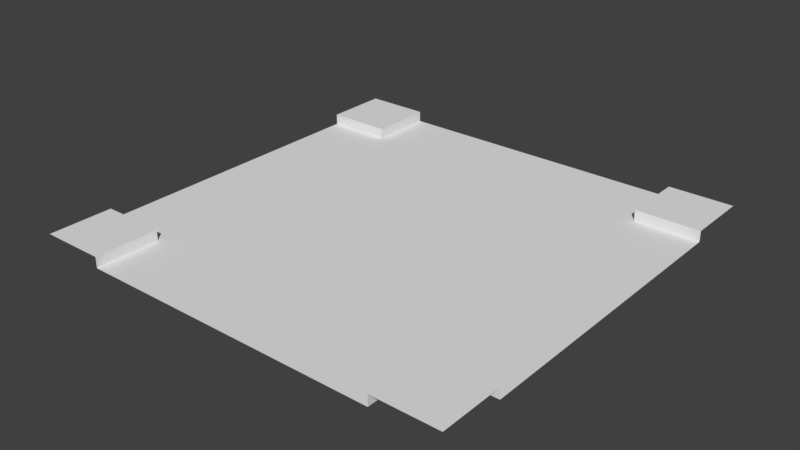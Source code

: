 # Source: Road-1.blend  (saved by Blender 2.78.0; exported with 4.5.12 LTS)
import bpy
from mathutils import Matrix  # noqa: F401  (used for matrix-valued properties, if any)

bpy.ops.wm.read_factory_settings(use_empty=True)
scene = bpy.context.scene
scene.name = 'Scene'

# ---- collections
col_collection_1 = bpy.data.collections.new('Collection 1'); scene.collection.children.link(col_collection_1)

# ---- materials (node trees are filled in below, after node groups)
mat_material = bpy.data.materials.new('Material')
mat_material.alpha_threshold = 0.0
mat_material.use_transparent_shadow = False
mat_material.roughness = 0.5

# ---- material node trees

# ---- world
world_world = bpy.data.worlds.new('World'); scene.world = world_world
world_world.color = (0.05088, 0.05088, 0.05088)
world_world.use_sun_shadow = False
world_world.sun_shadow_jitter_overblur = 0.0
world_world.cycles.sampling_method = 'MANUAL'

# ---- meshes
me_plane_001 = bpy.data.meshes.new('Plane.001')
me_plane_001.from_pydata([(-10.0, 7.0, 0.0), (-7.0, 7.0, 0.0), (-7.0, 10.0, 0.0), (7.0, 7.0, 0.0), (10.0, 7.0, 0.0), (7.0, 10.0, 0.0), (-7.0, -10.0, 0.0), (-10.0, -7.0, 0.0), (-7.0, -7.0, 0.0), (7.0, -10.0, 0.0), (7.0, -7.0, 0.0), (10.0, -7.0, 0.0), (-10.0, 7.0, 0.5), (-7.0, 7.0, 0.5), (-10.0, 10.0, 0.5), (-7.0, 10.0, 0.5), (7.0, 7.0, 0.5), (10.0, 7.0, 0.5), (7.0, 10.0, 0.5), (10.0, 10.0, 0.5), (-10.0, -10.0, 0.5), (-7.0, -10.0, 0.5), (-10.0, -7.0, 0.5), (-7.0, -7.0, 0.5), (7.0, -10.0, 0.5), (10.0, -10.0, 0.5), (7.0, -7.0, 0.5), (10.0, -7.0, 0.5)], [], [(12, 13, 15, 14), (16, 17, 19, 18), (20, 21, 23, 22), (24, 25, 27, 26), (1, 2, 15, 13), (6, 8, 23, 21), (8, 7, 22, 23), (5, 3, 16, 18), (10, 9, 24, 26), (3, 4, 17, 16), (11, 10, 26, 27), (0, 1, 13, 12), (5, 2, 1, 3), (8, 1, 0, 7), (10, 8, 6, 9), (11, 4, 3, 10), (3, 1, 8, 10)])
_uv = me_plane_001.uv_layers.new(name='UVMap')
_uv.uv.foreach_set('vector', [0.0, 0.85, 0.15, 0.85, 0.15, 1.0, 0.0, 1.0, 0.85, 0.85, 1.0, 0.85, 1.0, 1.0, 0.85, 1.0, 0.0, 0.0, 0.15, 0.0, 0.15, 0.15, 0.0, 0.15, 0.85, 0.0, 1.0, 0.0, 1.0, 0.15, 0.85, 0.15, 0.15, 0.85, 0.15, 1.0, 0.15, 1.0, 0.15, 0.85, 0.15, 0.0, 0.15, 0.15, 0.15, 0.15, 0.15, 0.0, 0.15, 0.15, 0.0, 0.15, 0.0, 0.15, 0.15, 0.15, 0.85, 1.0, 0.85, 0.85, 0.85, 0.85, 0.85, 1.0, 0.85, 0.15, 0.85, 0.0, 0.85, 0.0, 0.85, 0.15, 0.85, 0.85, 1.0, 0.85, 1.0, 0.85, 0.85, 0.85, 1.0, 0.15, 0.85, 0.15, 0.85, 0.15, 1.0, 0.15, 0.0, 0.85, 0.15, 0.85, 0.15, 0.85, 0.0, 0.85, 0.85, 1.0, 0.15, 1.0, 0.15, 0.85, 0.85, 0.85, 0.15, 0.15, 0.15, 0.85, 0.0, 0.85, 0.0, 0.15, 0.85, 0.15, 0.15, 0.15, 0.15, 0.0, 0.85, 0.0, 1.0, 0.15, 1.0, 0.85, 0.85, 0.85, 0.85, 0.15, 0.85, 0.85, 0.15, 0.85, 0.15, 0.15, 0.85, 0.15])
me_plane_001.materials.append(mat_material)
me_plane_001.use_remesh_preserve_volume = False
me_plane_001.use_remesh_preserve_attributes = False
me_plane_001.use_mirror_vertex_groups = False
me_plane_001.use_paint_bone_selection = False
me_plane_001.use_paint_mask = True
me_plane_001.update()

# ---- objects
ob_plane_001 = bpy.data.objects.new('Plane.001', me_plane_001)

# ---- transforms, parenting, visibility, modifiers, constraints
ob_plane_001.location = (0.0, 0.0, 0.0)
ob_plane_001.lineart.crease_threshold = 0.0

# ---- collection membership
col_collection_1.objects.link(ob_plane_001)

# ---- scene / render settings (as saved in the file)
scene.frame_start = 1; scene.frame_end = 250; scene.frame_set(1)
scene.render.engine = 'BLENDER_EEVEE_NEXT'
scene.render.resolution_percentage = 50
scene.render.dither_intensity = 0.0
scene.cycles.use_denoising = False
scene.cycles.samples = 128
scene.cycles.sampling_pattern = 'TABULATED_SOBOL'
scene.cycles.light_sampling_threshold = 0.0
scene.cycles.use_adaptive_sampling = False
scene.cycles.use_light_tree = False
scene.cycles.blur_glossy = 0.0
scene.cycles.sample_clamp_indirect = 0.0
scene.view_settings.view_transform = 'Standard'
bpy.context.view_layer.update()

# ---- added for rendering (the .blend has no active camera and no usable light): camera, sun
cam_auto = bpy.data.cameras.new('AutoCamera')
cam_auto.lens = 50.0
cam_auto.sensor_width = 36.0
cam_auto.clip_end = 1000.0
ob_auto_camera = bpy.data.objects.new('AutoCamera', cam_auto)
scene.collection.objects.link(ob_auto_camera)
ob_auto_camera.location = (26.1734, -31.4081, 21.1887)
ob_auto_camera.rotation_euler = (1.09748, -7.21219e-08, 0.694738)
scene.camera = ob_auto_camera
light_auto_sun = bpy.data.lights.new('AutoSun', 'SUN')
light_auto_sun.energy = 3.0
light_auto_sun.angle = 0.0523599
ob_auto_sun = bpy.data.objects.new('AutoSun', light_auto_sun)
scene.collection.objects.link(ob_auto_sun)
ob_auto_sun.rotation_euler = (0.872665, 0.174533, 0.523599)
bpy.context.view_layer.update()
